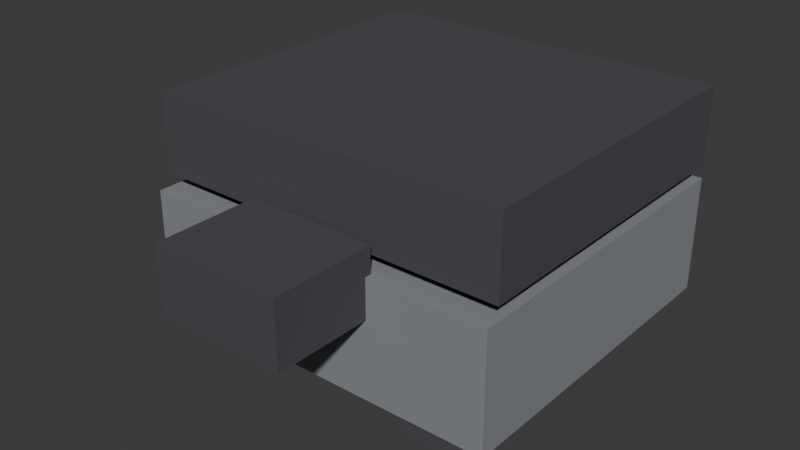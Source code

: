 # Source: ELD_SANDUICHEIRA2_v01.blend  (saved by Blender 4.2.66; exported with 4.5.12 LTS)
import bpy
from mathutils import Matrix  # noqa: F401  (used for matrix-valued properties, if any)

bpy.ops.wm.read_factory_settings(use_empty=True)
scene = bpy.context.scene
scene.name = 'Scene'

# ---- collections
col_collection = bpy.data.collections.new('Collection'); scene.collection.children.link(col_collection)

# ---- materials (node trees are filled in below, after node groups)
mat_polyroom_pbr = bpy.data.materials.new('Polyroom_PBR')

# ---- material node trees
mat_polyroom_pbr.use_nodes = True; mat_polyroom_pbr.node_tree.nodes.clear()
_N = mat_polyroom_pbr.node_tree.nodes; _L = mat_polyroom_pbr.node_tree.links
n0 = _N.new('ShaderNodeOutputMaterial'); n0.name = 'Material Output'; n0.location = (300, 0)
n1 = _N.new('ShaderNodeBsdfPrincipled'); n1.name = 'Principled BSDF'; n1.location = (0, 0)
n1.inputs[2].default_value = 0.8
n2 = _N.new('ShaderNodeVertexColor'); n2.name = 'Color Attribute'; n2.location = (-300, 0)
n2.layer_name = 'Color'
_L.new(n2.outputs[0], n1.inputs[0])
_L.new(n1.outputs[0], n0.inputs[0])
n0.is_active_output = True

# ---- world
world_world = bpy.data.worlds.new('World'); scene.world = world_world
world_world.use_nodes = True; world_world.node_tree.nodes.clear()
_N = world_world.node_tree.nodes; _L = world_world.node_tree.links
n0 = _N.new('ShaderNodeOutputWorld'); n0.name = 'World Output'; n0.location = (300, 300)
n1 = _N.new('ShaderNodeBackground'); n1.name = 'Background'; n1.location = (10, 300)
n1.inputs[0].default_value = (0.05088, 0.05088, 0.05088, 1.0)
_L.new(n1.outputs[0], n0.inputs[0])
n0.is_active_output = True
world_world.color = (0.05088, 0.05088, 0.05088)
world_world.sun_shadow_jitter_overblur = 0.0

# ---- meshes
me_eld_sanduicheira2_v01 = bpy.data.meshes.new('ELD_SANDUICHEIRA2_v01')
me_eld_sanduicheira2_v01.from_pydata([(-0.14, -0.0925, 0.015), (-0.14, -0.0925, 0.105), (-0.14, 0.1675, 0.015), (-0.14, 0.1675, 0.105), (0.14, -0.0925, 0.015), (0.14, -0.0925, 0.105), (0.14, 0.1675, 0.015), (0.14, 0.1675, 0.105), (-0.14, -0.0825, 0.115), (-0.14, -0.0825, 0.175), (-0.14, 0.1675, 0.115), (-0.14, 0.1675, 0.175), (0.14, -0.0825, 0.115), (0.14, -0.0825, 0.175), (0.14, 0.1675, 0.115), (0.14, 0.1675, 0.175), (-0.05, -0.1675, 0.075), (-0.05, -0.1675, 0.125), (-0.05, -0.0875, 0.075), (-0.05, -0.0875, 0.125), (0.05, -0.1675, 0.075), (0.05, -0.1675, 0.125), (0.05, -0.0875, 0.075), (0.05, -0.0875, 0.125), (-0.1, 0.13, 0.0275), (-0.1, 0.13, 0.0425), (-0.1, 0.145, 0.0275), (-0.1, 0.145, 0.0425), (0.1, 0.13, 0.0275), (0.1, 0.13, 0.0425), (0.1, 0.145, 0.0275), (0.1, 0.145, 0.0425), (-0.125, -0.0875, 0.0), (-0.125, -0.0875, 0.03), (-0.125, -0.0375, 0.0), (-0.125, -0.0375, 0.03), (-0.075, -0.0875, 0.0), (-0.075, -0.0875, 0.03), (-0.075, -0.0375, 0.0), (-0.075, -0.0375, 0.03), (0.075, -0.0875, 0.0), (0.075, -0.0875, 0.03), (0.075, -0.0375, 0.0), (0.075, -0.0375, 0.03), (0.125, -0.0875, 0.0), (0.125, -0.0875, 0.03), (0.125, -0.0375, 0.0), (0.125, -0.0375, 0.03)], [], [(0, 1, 3, 2), (2, 3, 7, 6), (6, 7, 5, 4), (4, 5, 1, 0), (2, 6, 4, 0), (7, 3, 1, 5), (8, 9, 11, 10), (10, 11, 15, 14), (14, 15, 13, 12), (12, 13, 9, 8), (10, 14, 12, 8), (15, 11, 9, 13), (16, 17, 19, 18), (18, 19, 23, 22), (22, 23, 21, 20), (20, 21, 17, 16), (18, 22, 20, 16), (23, 19, 17, 21), (24, 25, 27, 26), (26, 27, 31, 30), (30, 31, 29, 28), (28, 29, 25, 24), (26, 30, 28, 24), (31, 27, 25, 29), (32, 33, 35, 34), (34, 35, 39, 38), (38, 39, 37, 36), (36, 37, 33, 32), (34, 38, 36, 32), (39, 35, 33, 37), (40, 41, 43, 42), (42, 43, 47, 46), (46, 47, 45, 44), (44, 45, 41, 40), (42, 46, 44, 40), (47, 43, 41, 45)])
_uv = me_eld_sanduicheira2_v01.uv_layers.new(name='UVMap')
_uv.uv.foreach_set('vector', [0.8552, 0.6587, 0.7494, 0.6587, 0.7494, 0.3531, 0.8552, 0.3531, 0.7334, 0.6822, 0.6277, 0.6822, 0.6277, 0.3531, 0.7334, 0.3531, 0.8787, 0.3136, 0.7729, 0.3136, 0.7729, 0.007997, 0.8787, 0.007997, 0.7569, 0.3371, 0.6512, 0.3371, 0.6512, 0.007997, 0.7569, 0.007997, 0.3136, 0.007997, 0.3136, 0.3371, 0.007997, 0.3371, 0.007997, 0.007997, 0.6352, 0.007997, 0.6352, 0.3371, 0.3296, 0.3371, 0.3296, 0.007997, 0.8199, 0.9685, 0.7494, 0.9685, 0.7494, 0.6747, 0.8199, 0.6747, 0.9417, 0.6822, 0.8712, 0.6822, 0.8712, 0.3531, 0.9417, 0.3531, 0.07852, 0.992, 0.007997, 0.992, 0.007997, 0.6982, 0.07852, 0.6982, 0.9652, 0.3371, 0.8947, 0.3371, 0.8947, 0.007997, 0.9652, 0.007997, 0.3018, 0.3531, 0.3018, 0.6822, 0.007997, 0.6822, 0.007997, 0.3531, 0.6117, 0.3531, 0.6117, 0.6822, 0.3178, 0.6822, 0.3178, 0.3531, 0.6237, 0.7922, 0.5649, 0.7922, 0.5649, 0.6982, 0.6237, 0.6982, 0.3733, 0.8157, 0.3146, 0.8157, 0.3146, 0.6982, 0.3733, 0.6982, 0.6985, 0.7922, 0.6397, 0.7922, 0.6397, 0.6982, 0.6985, 0.6982, 0.4481, 0.8157, 0.3893, 0.8157, 0.3893, 0.6982, 0.4481, 0.6982, 0.1885, 0.6982, 0.1885, 0.8157, 0.09451, 0.8157, 0.09451, 0.6982, 0.2986, 0.6982, 0.2986, 0.8157, 0.2045, 0.8157, 0.2045, 0.6982, 0.7145, 0.7158, 0.7145, 0.6982, 0.7321, 0.6982, 0.7321, 0.7158, 0.8536, 0.9097, 0.8359, 0.9097, 0.8359, 0.6747, 0.8536, 0.6747, 0.7145, 0.7494, 0.7145, 0.7318, 0.7321, 0.7318, 0.7321, 0.7494, 0.4817, 0.9332, 0.4641, 0.9332, 0.4641, 0.6982, 0.4817, 0.6982, 0.5153, 0.6982, 0.5153, 0.9332, 0.4977, 0.9332, 0.4977, 0.6982, 0.549, 0.6982, 0.549, 0.9332, 0.5313, 0.9332, 0.5313, 0.6982, 0.9065, 0.8317, 0.8712, 0.8317, 0.8712, 0.7729, 0.9065, 0.7729, 0.2793, 0.8905, 0.244, 0.8905, 0.244, 0.8317, 0.2793, 0.8317, 0.9065, 0.9065, 0.8712, 0.9065, 0.8712, 0.8477, 0.9065, 0.8477, 0.3498, 0.8905, 0.3146, 0.8905, 0.3146, 0.8317, 0.3498, 0.8317, 0.1533, 0.8317, 0.1533, 0.8905, 0.09451, 0.8905, 0.09451, 0.8317, 0.6237, 0.8082, 0.6237, 0.867, 0.5649, 0.867, 0.5649, 0.8082, 0.6002, 0.9417, 0.5649, 0.9417, 0.5649, 0.883, 0.6002, 0.883, 0.4246, 0.8905, 0.3893, 0.8905, 0.3893, 0.8317, 0.4246, 0.8317, 0.6515, 0.9417, 0.6162, 0.9417, 0.6162, 0.883, 0.6515, 0.883, 0.9065, 0.7569, 0.8712, 0.7569, 0.8712, 0.6982, 0.9065, 0.6982, 0.6985, 0.8082, 0.6985, 0.867, 0.6397, 0.867, 0.6397, 0.8082, 0.228, 0.8317, 0.228, 0.8905, 0.1693, 0.8905, 0.1693, 0.8317])
_ca = me_eld_sanduicheira2_v01.color_attributes.new('Color', 'FLOAT_COLOR', 'POINT')
_ca.data.foreach_set('color', [0.25, 0.26, 0.28, 1.0, 0.25, 0.26, 0.28, 1.0, 0.25, 0.26, 0.28, 1.0, 0.25, 0.26, 0.28, 1.0, 0.25, 0.26, 0.28, 1.0, 0.25, 0.26, 0.28, 1.0, 0.25, 0.26, 0.28, 1.0, 0.25, 0.26, 0.28, 1.0, 0.07, 0.07, 0.08, 1.0, 0.07, 0.07, 0.08, 1.0, 0.07, 0.07, 0.08, 1.0, 0.07, 0.07, 0.08, 1.0, 0.07, 0.07, 0.08, 1.0, 0.07, 0.07, 0.08, 1.0, 0.07, 0.07, 0.08, 1.0, 0.07, 0.07, 0.08, 1.0, 0.07, 0.07, 0.08, 1.0, 0.07, 0.07, 0.08, 1.0, 0.07, 0.07, 0.08, 1.0, 0.07, 0.07, 0.08, 1.0, 0.07, 0.07, 0.08, 1.0, 0.07, 0.07, 0.08, 1.0, 0.07, 0.07, 0.08, 1.0, 0.07, 0.07, 0.08, 1.0, 0.62, 0.64, 0.67, 1.0, 0.62, 0.64, 0.67, 1.0, 0.62, 0.64, 0.67, 1.0, 0.62, 0.64, 0.67, 1.0, 0.62, 0.64, 0.67, 1.0, 0.62, 0.64, 0.67, 1.0, 0.62, 0.64, 0.67, 1.0, 0.62, 0.64, 0.67, 1.0, 0.07, 0.07, 0.08, 1.0, 0.07, 0.07, 0.08, 1.0, 0.07, 0.07, 0.08, 1.0, 0.07, 0.07, 0.08, 1.0, 0.07, 0.07, 0.08, 1.0, 0.07, 0.07, 0.08, 1.0, 0.07, 0.07, 0.08, 1.0, 0.07, 0.07, 0.08, 1.0, 0.07, 0.07, 0.08, 1.0, 0.07, 0.07, 0.08, 1.0, 0.07, 0.07, 0.08, 1.0, 0.07, 0.07, 0.08, 1.0, 0.07, 0.07, 0.08, 1.0, 0.07, 0.07, 0.08, 1.0, 0.07, 0.07, 0.08, 1.0, 0.07, 0.07, 0.08, 1.0])
me_eld_sanduicheira2_v01.materials.append(mat_polyroom_pbr)
me_eld_sanduicheira2_v01.update()

# ---- objects
ob_eld_sanduicheira2_v01 = bpy.data.objects.new('ELD_SANDUICHEIRA2_v01', me_eld_sanduicheira2_v01)

# ---- transforms, parenting, visibility, modifiers, constraints
ob_eld_sanduicheira2_v01.location = (0.0, 0.0, 0.0)

# ---- collection membership
col_collection.objects.link(ob_eld_sanduicheira2_v01)

# ---- scene / render settings (as saved in the file)
scene.frame_start = 1; scene.frame_end = 250; scene.frame_set(1)
scene.render.engine = 'BLENDER_EEVEE_NEXT'
bpy.context.view_layer.update()

# ---- added for rendering (the .blend has no active camera and no usable light): camera, sun
cam_auto = bpy.data.cameras.new('AutoCamera')
cam_auto.lens = 50.0
cam_auto.sensor_width = 36.0
cam_auto.clip_end = 1000.0
ob_auto_camera = bpy.data.objects.new('AutoCamera', cam_auto)
scene.collection.objects.link(ob_auto_camera)
ob_auto_camera.location = (0.4352, -0.52224, 0.43566)
ob_auto_camera.rotation_euler = (1.09748, -7.21219e-08, 0.694738)
scene.camera = ob_auto_camera
light_auto_sun = bpy.data.lights.new('AutoSun', 'SUN')
light_auto_sun.energy = 3.0
light_auto_sun.angle = 0.0523599
ob_auto_sun = bpy.data.objects.new('AutoSun', light_auto_sun)
scene.collection.objects.link(ob_auto_sun)
ob_auto_sun.rotation_euler = (0.872665, 0.174533, 0.523599)
bpy.context.view_layer.update()

